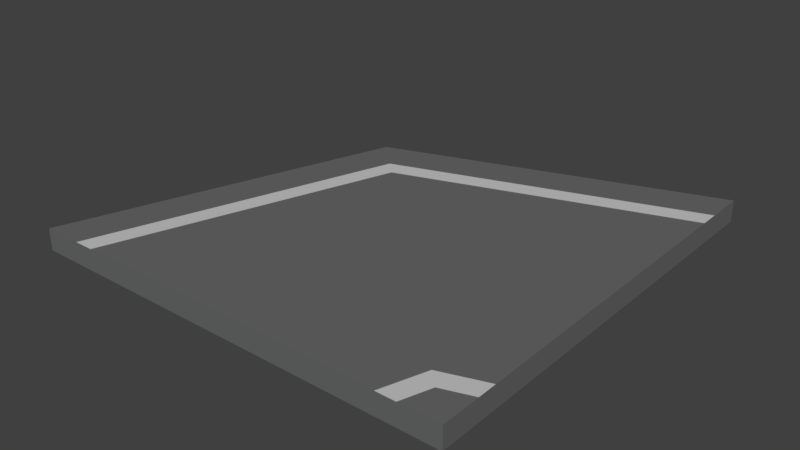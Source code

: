 # Source: Stra_e_Kurve_90.blend  (saved by Blender 2.77.0; exported with 4.5.12 LTS)
import bpy
from mathutils import Matrix  # noqa: F401  (used for matrix-valued properties, if any)

bpy.ops.wm.read_factory_settings(use_empty=True)
scene = bpy.context.scene
scene.name = 'Scene'

# ---- collections
col_collection_1 = bpy.data.collections.new('Collection 1'); scene.collection.children.link(col_collection_1)

# ---- materials (node trees are filled in below, after node groups)
mat_material_001 = bpy.data.materials.new('Material.001')
mat_material_001.alpha_threshold = 0.0
mat_material_001.use_transparent_shadow = False
mat_material_001.diffuse_color = (0.142, 0.1424, 0.1424, 1.0)
mat_material_001.roughness = 0.5
mat_material_002 = bpy.data.materials.new('Material.002')
mat_material_002.alpha_threshold = 0.0
mat_material_002.use_transparent_shadow = False
mat_material_002.diffuse_color = (0.5705, 0.5705, 0.5705, 1.0)
mat_material_002.roughness = 0.5

# ---- material node trees

# ---- world
world_world = bpy.data.worlds.new('World'); scene.world = world_world
world_world.color = (0.05088, 0.05088, 0.05088)
world_world.use_sun_shadow = False
world_world.sun_shadow_jitter_overblur = 0.0
world_world.cycles.sampling_method = 'MANUAL'

# ---- meshes
me_plane = bpy.data.meshes.new('Plane')
me_plane.from_pydata([(-1.0, -1.0, 0.0), (1.0, -1.0, 0.0), (-0.5, 0.5, 0.0), (1.0, 1.0, 0.0), (-0.5, 0.5, -0.05), (-1.0, -1.0, -0.05), (1.0, -1.0, -0.05), (1.0, 1.0, -0.05), (-0.5455, 0.3636, -0.05), (-0.5909, 0.2273, -0.05), (-0.6364, 0.09091, -0.05), (-0.6818, -0.04545, -0.05), (-0.7273, -0.1818, -0.05), (-0.7727, -0.3182, -0.05), (-0.8182, -0.4545, -0.05), (-0.8636, -0.5909, -0.05), (-0.9091, -0.7273, -0.05), (-0.9545, -0.8636, -0.05), (-0.8182, -1.0, -0.05), (-0.6364, -1.0, -0.05), (-0.4545, -1.0, -0.05), (-0.2727, -1.0, -0.05), (-0.09091, -1.0, -0.05), (0.09091, -1.0, -0.05), (0.2727, -1.0, -0.05), (0.4545, -1.0, -0.05), (0.6364, -1.0, -0.05), (0.8182, -1.0, -0.05), (1.0, -0.8182, -0.05), (1.0, -0.6364, -0.05), (1.0, -0.4545, -0.05), (1.0, -0.2727, -0.05), (1.0, -0.09091, -0.05), (1.0, 0.09091, -0.05), (1.0, 0.2727, -0.05), (1.0, 0.4545, -0.05), (1.0, 0.6364, -0.05), (1.0, 0.8182, -0.05), (0.8636, 0.9545, -0.05), (0.7273, 0.9091, -0.05), (0.5909, 0.8636, -0.05), (0.4545, 0.8182, -0.05), (0.3182, 0.7727, -0.05), (0.1818, 0.7273, -0.05), (0.04545, 0.6818, -0.05), (-0.09091, 0.6364, -0.05), (-0.2273, 0.5909, -0.05), (-0.3636, 0.5455, -0.05), (0.8636, -0.8636, -0.05), (0.7273, -0.7273, -0.05), (0.5909, -0.5909, -0.05), (0.4545, -0.4545, -0.05), (0.3182, -0.3182, -0.05), (0.1818, -0.1818, -0.05), (0.04545, -0.04545, -0.05), (-0.09091, 0.09091, -0.05), (-0.2273, 0.2273, -0.05), (-0.3636, 0.3636, -0.05), (0.8636, 0.7727, -0.05), (0.8636, 0.5909, -0.05), (0.7273, 0.7273, -0.05), (0.8636, 0.4091, -0.05), (0.7273, 0.5455, -0.05), (0.5909, 0.6818, -0.05), (0.8636, 0.2273, -0.05), (0.7273, 0.3636, -0.05), (0.5909, 0.5, -0.05), (0.4545, 0.6364, -0.05), (0.8636, 0.04545, -0.05), (0.7273, 0.1818, -0.05), (0.5909, 0.3182, -0.05), (0.4545, 0.4545, -0.05), (0.3182, 0.5909, -0.05), (0.8636, -0.1364, -0.05), (0.7273, 0.0, -0.05), (0.5909, 0.1364, -0.05), (0.4545, 0.2727, -0.05), (0.3182, 0.4091, -0.05), (0.1818, 0.5455, -0.05), (0.8636, -0.3182, -0.05), (0.7273, -0.1818, -0.05), (0.5909, -0.04545, -0.05), (0.4545, 0.09091, -0.05), (0.3182, 0.2273, -0.05), (0.1818, 0.3636, -0.05), (0.04545, 0.5, -0.05), (0.8636, -0.5, -0.05), (0.7273, -0.3636, -0.05), (0.5909, -0.2273, -0.05), (0.4545, -0.09091, -0.05), (0.3182, 0.04545, -0.05), (0.1818, 0.1818, -0.05), (0.04545, 0.3182, -0.05), (-0.09091, 0.4545, -0.05), (0.8636, -0.6818, -0.05), (0.7273, -0.5455, -0.05), (0.5909, -0.4091, -0.05), (0.4545, -0.2727, -0.05), (0.3182, -0.1364, -0.05), (0.1818, -2.98e-08, -0.05), (0.04545, 0.1364, -0.05), (-0.09091, 0.2727, -0.05), (-0.2273, 0.4091, -0.05), (-0.7727, -0.8636, -0.05), (-0.7273, -0.7273, -0.05), (-0.5909, -0.8636, -0.05), (-0.6818, -0.5909, -0.05), (-0.5455, -0.7273, -0.05), (-0.4091, -0.8636, -0.05), (-0.6364, -0.4545, -0.05), (-0.5, -0.5909, -0.05), (-0.3636, -0.7273, -0.05), (-0.2273, -0.8636, -0.05), (-0.5909, -0.3182, -0.05), (-0.4545, -0.4545, -0.05), (-0.3182, -0.5909, -0.05), (-0.1818, -0.7273, -0.05), (-0.04545, -0.8636, -0.05), (-0.5455, -0.1818, -0.05), (-0.4091, -0.3182, -0.05), (-0.2727, -0.4545, -0.05), (-0.1364, -0.5909, -0.05), (0.0, -0.7273, -0.05), (0.1364, -0.8636, -0.05), (-0.5, -0.04545, -0.05), (-0.3636, -0.1818, -0.05), (-0.2273, -0.3182, -0.05), (-0.09091, -0.4545, -0.05), (0.04545, -0.5909, -0.05), (0.1818, -0.7273, -0.05), (0.3182, -0.8636, -0.05), (-0.4545, 0.09091, -0.05), (-0.3182, -0.04545, -0.05), (-0.1818, -0.1818, -0.05), (-0.04545, -0.3182, -0.05), (0.09091, -0.4545, -0.05), (0.2273, -0.5909, -0.05), (0.3636, -0.7273, -0.05), (0.5, -0.8636, -0.05), (-0.4091, 0.2273, -0.05), (-0.2727, 0.09091, -0.05), (-0.1364, -0.04545, -0.05), (-1.49e-08, -0.1818, -0.05), (0.1364, -0.3182, -0.05), (0.2727, -0.4545, -0.05), (0.4091, -0.5909, -0.05), (0.5455, -0.7273, -0.05), (0.6818, -0.8636, -0.05), (-0.7273, -1.0, -0.05), (0.7273, -1.0, -0.05), (1.0, -0.7273, -0.05), (1.0, 0.7273, -0.05), (0.7955, -0.7955, -0.05), (-0.2955, 0.2955, -0.05), (0.9318, 0.7045, -0.05), (0.7955, 0.6591, -0.05), (0.6591, 0.6136, -0.05), (0.5227, 0.5682, -0.05), (0.3864, 0.5227, -0.05), (0.25, 0.4773, -0.05), (0.1136, 0.4318, -0.05), (-0.02273, 0.3864, -0.05), (0.9318, -0.75, -0.05), (-0.1591, 0.3409, -0.05), (0.9318, 0.7955, -0.05), (0.9318, 0.6136, -0.05), (0.8636, 0.6818, -0.05), (0.7955, 0.75, -0.05), (0.7955, 0.5682, -0.05), (0.7273, 0.6364, -0.05), (0.6591, 0.7045, -0.05), (0.6591, 0.5227, -0.05), (0.5909, 0.5909, -0.05), (0.5227, 0.6591, -0.05), (0.5227, 0.4773, -0.05), (0.4545, 0.5455, -0.05), (0.3864, 0.6136, -0.05), (0.3864, 0.4318, -0.05), (0.3182, 0.5, -0.05), (0.25, 0.5682, -0.05), (0.25, 0.3864, -0.05), (0.1818, 0.4545, -0.05), (0.1136, 0.5227, -0.05), (0.1136, 0.3409, -0.05), (0.04545, 0.4091, -0.05), (-0.02273, 0.4773, -0.05), (0.9318, -0.6591, -0.05), (-0.02273, 0.2955, -0.05), (-0.09091, 0.3636, -0.05), (-0.1591, 0.4318, -0.05), (0.9318, -0.8409, -0.05), (0.8636, -0.7727, -0.05), (0.7955, -0.7045, -0.05), (-0.1591, 0.25, -0.05), (-0.2273, 0.3182, -0.05), (-0.2955, 0.3864, -0.05), (-0.7045, -0.9318, -0.05), (-0.6591, -0.7955, -0.05), (-0.6136, -0.6591, -0.05), (-0.5682, -0.5227, -0.05), (-0.5227, -0.3864, -0.05), (-0.4773, -0.25, -0.05), (-0.4318, -0.1136, -0.05), (-0.3864, 0.02273, -0.05), (0.75, -0.9318, -0.05), (-0.3409, 0.1591, -0.05), (-0.7955, -0.9318, -0.05), (-0.75, -0.7955, -0.05), (-0.6818, -0.8636, -0.05), (-0.6136, -0.9318, -0.05), (-0.7045, -0.6591, -0.05), (-0.6364, -0.7273, -0.05), (-0.5682, -0.7955, -0.05), (-0.6591, -0.5227, -0.05), (-0.5909, -0.5909, -0.05), (-0.5227, -0.6591, -0.05), (-0.6136, -0.3864, -0.05), (-0.5455, -0.4545, -0.05), (-0.4773, -0.5227, -0.05), (-0.5682, -0.25, -0.05), (-0.5, -0.3182, -0.05), (-0.4318, -0.3864, -0.05), (-0.5227, -0.1136, -0.05), (-0.4545, -0.1818, -0.05), (-0.3864, -0.25, -0.05), (-0.4773, 0.02273, -0.05), (-0.4091, -0.04545, -0.05), (-0.3409, -0.1136, -0.05), (-0.4318, 0.1591, -0.05), (-0.3636, 0.09091, -0.05), (-0.2955, 0.02273, -0.05), (0.6591, -0.9318, -0.05), (-0.3864, 0.2955, -0.05), (-0.3182, 0.2273, -0.05), (-0.25, 0.1591, -0.05), (0.7045, -0.7955, -0.05), (0.7727, -0.8636, -0.05), (0.8409, -0.9318, -0.05), (-0.5, 0.5, 0.05), (-1.0, -1.0, 0.05), (1.0, -1.0, 0.05), (1.0, 1.0, 0.05), (-0.5455, 0.3636, 0.05), (-0.5909, 0.2273, 0.05), (-0.6364, 0.09091, 0.05), (-0.6818, -0.04545, 0.05), (-0.7273, -0.1818, 0.05), (-0.7727, -0.3182, 0.05), (-0.8182, -0.4545, 0.05), (-0.8636, -0.5909, 0.05), (-0.9091, -0.7273, 0.05), (-0.9545, -0.8636, 0.05), (-0.8182, -1.0, 0.05), (-0.6364, -1.0, 0.05), (-0.4545, -1.0, 0.05), (-0.2727, -1.0, 0.05), (-0.09091, -1.0, 0.05), (0.09091, -1.0, 0.05), (0.2727, -1.0, 0.05), (0.4545, -1.0, 0.05), (0.6364, -1.0, 0.05), (0.8182, -1.0, 0.05), (1.0, -0.8182, 0.05), (1.0, -0.6364, 0.05), (1.0, -0.4545, 0.05), (1.0, -0.2727, 0.05), (1.0, -0.09091, 0.05), (1.0, 0.09091, 0.05), (1.0, 0.2727, 0.05), (1.0, 0.4545, 0.05), (1.0, 0.6364, 0.05), (1.0, 0.8182, 0.05), (0.8636, 0.9545, 0.05), (0.7273, 0.9091, 0.05), (0.5909, 0.8636, 0.05), (0.4545, 0.8182, 0.05), (0.3182, 0.7727, 0.05), (0.1818, 0.7273, 0.05), (0.04545, 0.6818, 0.05), (-0.09091, 0.6364, 0.05), (-0.2273, 0.5909, 0.05), (-0.3636, 0.5455, 0.05), (0.8636, -0.8636, 0.05), (0.7273, -0.7273, 0.05), (0.5909, -0.5909, 0.05), (0.4545, -0.4545, 0.05), (0.3182, -0.3182, 0.05), (0.1818, -0.1818, 0.05), (0.04545, -0.04545, 0.05), (-0.09091, 0.09091, 0.05), (-0.2273, 0.2273, 0.05), (-0.3636, 0.3636, 0.05), (-0.2273, 0.4091, 0.05), (-0.09091, 0.2727, 0.05), (-0.09091, 0.4545, 0.05), (0.04545, 0.1364, 0.05), (0.04545, 0.3182, 0.05), (0.04545, 0.5, 0.05), (0.1818, -1.49e-08, 0.05), (0.1818, 0.1818, 0.05), (0.1818, 0.3636, 0.05), (0.1818, 0.5455, 0.05), (0.3182, -0.1364, 0.05), (0.3182, 0.04545, 0.05), (0.3182, 0.2273, 0.05), (0.3182, 0.4091, 0.05), (0.3182, 0.5909, 0.05), (0.4545, -0.2727, 0.05), (0.4545, -0.09091, 0.05), (0.4545, 0.09091, 0.05), (0.4545, 0.2727, 0.05), (0.4545, 0.4545, 0.05), (0.4545, 0.6364, 0.05), (0.5909, -0.4091, 0.05), (0.5909, -0.2273, 0.05), (0.5909, -0.04545, 0.05), (0.5909, 0.1364, 0.05), (0.5909, 0.3182, 0.05), (0.5909, 0.5, 0.05), (0.5909, 0.6818, 0.05), (0.7273, -0.5455, 0.05), (0.7273, -0.3636, 0.05), (0.7273, -0.1818, 0.05), (0.7273, -1.49e-08, 0.05), (0.7273, 0.1818, 0.05), (0.7273, 0.3636, 0.05), (0.7273, 0.5455, 0.05), (0.7273, 0.7273, 0.05), (0.8636, -0.6818, 0.05), (0.8636, -0.5, 0.05), (0.8636, -0.3182, 0.05), (0.8636, -0.1364, 0.05), (0.8636, 0.04545, 0.05), (0.8636, 0.2273, 0.05), (0.8636, 0.4091, 0.05), (0.8636, 0.5909, 0.05), (0.8636, 0.7727, 0.05), (0.6818, -0.8636, 0.05), (0.5455, -0.7273, 0.05), (0.5, -0.8636, 0.05), (0.4091, -0.5909, 0.05), (0.3636, -0.7273, 0.05), (0.3182, -0.8636, 0.05), (0.2727, -0.4545, 0.05), (0.2273, -0.5909, 0.05), (0.1818, -0.7273, 0.05), (0.1364, -0.8636, 0.05), (0.1364, -0.3182, 0.05), (0.09091, -0.4545, 0.05), (0.04545, -0.5909, 0.05), (1.118e-08, -0.7273, 0.05), (-0.04545, -0.8636, 0.05), (0.0, -0.1818, 0.05), (-0.04545, -0.3182, 0.05), (-0.09091, -0.4545, 0.05), (-0.1364, -0.5909, 0.05), (-0.1818, -0.7273, 0.05), (-0.2273, -0.8636, 0.05), (-0.1364, -0.04545, 0.05), (-0.1818, -0.1818, 0.05), (-0.2273, -0.3182, 0.05), (-0.2727, -0.4545, 0.05), (-0.3182, -0.5909, 0.05), (-0.3636, -0.7273, 0.05), (-0.4091, -0.8636, 0.05), (-0.2727, 0.09091, 0.05), (-0.3182, -0.04545, 0.05), (-0.3636, -0.1818, 0.05), (-0.4091, -0.3182, 0.05), (-0.4545, -0.4545, 0.05), (-0.5, -0.5909, 0.05), (-0.5455, -0.7273, 0.05), (-0.5909, -0.8636, 0.05), (-0.4091, 0.2273, 0.05), (-0.4545, 0.09091, 0.05), (-0.5, -0.04545, 0.05), (-0.5455, -0.1818, 0.05), (-0.5909, -0.3182, 0.05), (-0.6364, -0.4545, 0.05), (-0.6818, -0.5909, 0.05), (-0.7273, -0.7273, 0.05), (-0.7727, -0.8636, 0.05), (-0.7273, -1.0, 0.05), (0.7273, -1.0, 0.05), (1.0, -0.7273, 0.05), (1.0, 0.7273, 0.05), (0.7955, -0.7955, 0.05), (-0.2955, 0.2955, 0.05), (-0.2273, 0.3182, 0.05), (-0.09091, 0.3636, 0.05), (0.04545, 0.4091, 0.05), (0.1818, 0.4545, 0.05), (0.3182, 0.5, 0.05), (0.4545, 0.5455, 0.05), (0.5909, 0.5909, 0.05), (0.7273, 0.6364, 0.05), (0.8636, -0.7727, 0.05), (0.8636, 0.6818, 0.05), (-0.2955, 0.3864, 0.05), (-0.1591, 0.25, 0.05), (-0.1591, 0.3409, 0.05), (-0.1591, 0.4318, 0.05), (-0.02273, 0.2955, 0.05), (-0.02273, 0.3864, 0.05), (-0.02273, 0.4773, 0.05), (0.1136, 0.3409, 0.05), (0.1136, 0.4318, 0.05), (0.1136, 0.5227, 0.05), (0.25, 0.3864, 0.05), (0.25, 0.4773, 0.05), (0.25, 0.5682, 0.05), (0.3864, 0.4318, 0.05), (0.3864, 0.5227, 0.05), (0.3864, 0.6136, 0.05), (0.5227, 0.4773, 0.05), (0.5227, 0.5682, 0.05), (0.5227, 0.6591, 0.05), (0.6591, 0.5227, 0.05), (0.6591, 0.6136, 0.05), (0.6591, 0.7045, 0.05), (0.7955, -0.7045, 0.05), (0.7955, 0.5682, 0.05), (0.7955, 0.6591, 0.05), (0.7955, 0.75, 0.05), (0.9318, -0.8409, 0.05), (0.9318, -0.75, 0.05), (0.9318, -0.6591, 0.05), (0.9318, 0.6136, 0.05), (0.9318, 0.7045, 0.05), (0.9318, 0.7955, 0.05), (0.8409, -0.9318, 0.05), (0.6591, -0.9318, 0.05), (0.7045, -0.7955, 0.05), (-0.6136, -0.9318, 0.05), (-0.25, 0.1591, 0.05), (-0.2955, 0.02273, 0.05), (-0.3409, -0.1136, 0.05), (-0.3864, -0.25, 0.05), (-0.4318, -0.3864, 0.05), (-0.4773, -0.5227, 0.05), (-0.5227, -0.6591, 0.05), (-0.5682, -0.7955, 0.05), (-0.7955, -0.9318, 0.05), (-0.3864, 0.2955, 0.05), (-0.4318, 0.1591, 0.05), (-0.4773, 0.02273, 0.05), (-0.5227, -0.1136, 0.05), (-0.5682, -0.25, 0.05), (-0.6136, -0.3864, 0.05), (-0.6591, -0.5227, 0.05), (-0.7045, -0.6591, 0.05), (-0.75, -0.7955, 0.05), (0.7727, -0.8636, 0.05), (0.75, -0.9318, 0.05), (-0.3182, 0.2273, 0.05), (-0.3409, 0.1591, 0.05), (-0.3636, 0.09091, 0.05), (-0.3864, 0.02273, 0.05), (-0.4091, -0.04545, 0.05), (-0.4318, -0.1136, 0.05), (-0.4545, -0.1818, 0.05), (-0.4773, -0.25, 0.05), (-0.5, -0.3182, 0.05), (-0.5227, -0.3864, 0.05), (-0.5455, -0.4545, 0.05), (-0.5682, -0.5227, 0.05), (-0.5909, -0.5909, 0.05), (-0.6136, -0.6591, 0.05), (-0.6364, -0.7273, 0.05), (-0.6591, -0.7955, 0.05), (-0.6818, -0.8636, 0.05), (-0.7045, -0.9318, 0.05)], [], [(2, 0, 239, 251, 250, 249, 248, 247, 246, 245, 244, 243, 242, 238), (384, 385, 270, 269, 268, 267, 266, 265, 264, 263), (4, 57, 8), (6, 48, 190, 28), (151, 150, 29, 30, 31, 32, 33, 34, 35, 36), (0, 2, 4, 8, 9, 10, 11, 12, 13, 14, 15, 16, 17, 5), (2, 3, 7, 38, 39, 40, 41, 42, 43, 44, 45, 46, 47, 4), (149, 148, 19, 20, 21, 22, 23, 24, 25, 26), (37, 38, 7), (36, 154, 151), (35, 59, 165, 36), (34, 61, 35), (33, 64, 34), (32, 68, 33), (31, 73, 32), (30, 79, 31), (29, 86, 30), (28, 162, 150), (37, 164, 58, 38), (58, 39, 38), (36, 165, 154), (59, 155, 166), (58, 167, 60, 39), (60, 40, 39), (35, 61, 59), (61, 62, 168, 59), (59, 168, 155), (62, 156, 169), (60, 170, 63, 40), (63, 41, 40), (34, 64, 61), (64, 65, 61), (61, 65, 62), (65, 66, 171, 62), (62, 171, 156), (66, 157, 172), (63, 173, 67, 41), (67, 42, 41), (33, 68, 64), (68, 69, 64), (64, 69, 65), (69, 70, 65), (65, 70, 66), (70, 71, 174, 66), (66, 174, 157), (71, 158, 175), (67, 176, 72, 42), (72, 43, 42), (32, 73, 68), (73, 74, 68), (68, 74, 69), (74, 75, 69), (69, 75, 70), (75, 76, 70), (70, 76, 71), (76, 77, 177, 71), (71, 177, 158), (77, 159, 178), (72, 179, 78, 43), (78, 44, 43), (31, 79, 73), (79, 80, 73), (73, 80, 74), (80, 81, 74), (74, 81, 75), (81, 82, 75), (75, 82, 76), (82, 83, 76), (76, 83, 77), (83, 84, 180, 77), (77, 180, 159), (84, 160, 181), (78, 182, 85, 44), (85, 45, 44), (30, 86, 79), (86, 87, 79), (79, 87, 80), (87, 88, 80), (80, 88, 81), (88, 89, 81), (81, 89, 82), (89, 90, 82), (82, 90, 83), (90, 91, 83), (83, 91, 84), (91, 92, 183, 84), (84, 183, 160), (92, 161, 184), (85, 185, 93, 45), (93, 46, 45), (29, 186, 94, 86), (94, 95, 86), (86, 95, 87), (95, 96, 87), (87, 96, 88), (96, 97, 88), (88, 97, 89), (97, 98, 89), (89, 98, 90), (98, 99, 90), (90, 99, 91), (99, 100, 91), (91, 100, 92), (100, 101, 187, 92), (92, 187, 161), (101, 163, 188), (93, 189, 102, 46), (102, 47, 46), (28, 190, 162), (48, 152, 191), (94, 192, 49, 95), (49, 50, 95), (95, 50, 96), (50, 51, 96), (96, 51, 97), (51, 52, 97), (97, 52, 98), (52, 53, 98), (98, 53, 99), (53, 54, 99), (99, 54, 100), (54, 55, 100), (100, 55, 101), (55, 56, 193, 101), (101, 193, 163), (56, 153, 194), (102, 195, 57, 47), (57, 4, 47), (17, 18, 5), (16, 103, 17), (15, 104, 16), (14, 106, 15), (13, 109, 14), (12, 113, 13), (11, 118, 12), (10, 124, 11), (9, 131, 10), (8, 139, 9), (17, 103, 206, 18), (103, 196, 206), (16, 104, 207, 103), (104, 197, 207), (103, 208, 196), (105, 20, 19, 209), (15, 106, 210, 104), (106, 198, 210), (104, 211, 197), (107, 108, 105, 212), (105, 108, 20), (108, 21, 20), (14, 109, 213, 106), (109, 199, 213), (106, 214, 198), (110, 111, 107, 215), (107, 111, 108), (111, 112, 108), (108, 112, 21), (112, 22, 21), (13, 113, 216, 109), (113, 200, 216), (109, 217, 199), (114, 115, 110, 218), (110, 115, 111), (115, 116, 111), (111, 116, 112), (116, 117, 112), (112, 117, 22), (117, 23, 22), (12, 118, 219, 113), (118, 201, 219), (113, 220, 200), (119, 120, 114, 221), (114, 120, 115), (120, 121, 115), (115, 121, 116), (121, 122, 116), (116, 122, 117), (122, 123, 117), (117, 123, 23), (123, 24, 23), (11, 124, 222, 118), (124, 202, 222), (118, 223, 201), (125, 126, 119, 224), (119, 126, 120), (126, 127, 120), (120, 127, 121), (127, 128, 121), (121, 128, 122), (128, 129, 122), (122, 129, 123), (129, 130, 123), (123, 130, 24), (130, 25, 24), (10, 131, 225, 124), (131, 203, 225), (124, 226, 202), (132, 133, 125, 227), (125, 133, 126), (133, 134, 126), (126, 134, 127), (134, 135, 127), (127, 135, 128), (135, 136, 128), (128, 136, 129), (136, 137, 129), (129, 137, 130), (137, 138, 130), (130, 138, 25), (138, 26, 25), (9, 139, 228, 131), (139, 205, 228), (131, 229, 203), (140, 141, 132, 230), (132, 141, 133), (141, 142, 133), (133, 142, 134), (142, 143, 134), (134, 143, 135), (143, 144, 135), (135, 144, 136), (144, 145, 136), (136, 145, 137), (145, 146, 137), (137, 146, 138), (146, 147, 138), (138, 147, 231, 26), (147, 204, 231), (8, 57, 232, 139), (57, 153, 232), (139, 233, 205), (56, 55, 140, 234), (140, 55, 141), (55, 54, 141), (141, 54, 142), (54, 53, 142), (142, 53, 143), (53, 52, 143), (143, 52, 144), (52, 51, 144), (144, 51, 145), (51, 50, 145), (145, 50, 146), (50, 49, 146), (146, 49, 235, 147), (49, 152, 235), (147, 236, 204), (48, 6, 27, 237), (204, 237, 27), (204, 236, 237), (236, 48, 237), (235, 236, 147), (235, 152, 236), (152, 48, 236), (205, 234, 140), (205, 233, 234), (233, 56, 234), (232, 233, 139), (232, 153, 233), (153, 56, 233), (231, 149, 26), (231, 204, 149), (204, 27, 149), (203, 230, 132), (203, 229, 230), (229, 140, 230), (228, 229, 131), (228, 205, 229), (205, 140, 229), (202, 227, 125), (202, 226, 227), (226, 132, 227), (225, 226, 124), (225, 203, 226), (203, 132, 226), (201, 224, 119), (201, 223, 224), (223, 125, 224), (222, 223, 118), (222, 202, 223), (202, 125, 223), (200, 221, 114), (200, 220, 221), (220, 119, 221), (219, 220, 113), (219, 201, 220), (201, 119, 220), (199, 218, 110), (199, 217, 218), (217, 114, 218), (216, 217, 109), (216, 200, 217), (200, 114, 217), (198, 215, 107), (198, 214, 215), (214, 110, 215), (213, 214, 106), (213, 199, 214), (199, 110, 214), (197, 212, 105), (197, 211, 212), (211, 107, 212), (210, 211, 104), (210, 198, 211), (198, 107, 211), (196, 209, 19), (196, 208, 209), (208, 105, 209), (207, 208, 103), (207, 197, 208), (197, 105, 208), (206, 148, 18), (206, 196, 148), (196, 19, 148), (194, 195, 102), (194, 153, 195), (153, 57, 195), (163, 194, 102), (163, 193, 194), (193, 56, 194), (191, 192, 94), (191, 152, 192), (152, 49, 192), (162, 191, 94), (162, 190, 191), (190, 48, 191), (188, 189, 93), (188, 163, 189), (163, 102, 189), (161, 188, 93), (161, 187, 188), (187, 101, 188), (184, 185, 85), (184, 161, 185), (161, 93, 185), (160, 184, 85), (160, 183, 184), (183, 92, 184), (181, 182, 78), (181, 160, 182), (160, 85, 182), (159, 181, 78), (159, 180, 181), (180, 84, 181), (178, 179, 72), (178, 159, 179), (159, 78, 179), (158, 178, 72), (158, 177, 178), (177, 77, 178), (175, 176, 67), (175, 158, 176), (158, 72, 176), (157, 175, 67), (157, 174, 175), (174, 71, 175), (172, 173, 63), (172, 157, 173), (157, 67, 173), (156, 172, 63), (156, 171, 172), (171, 66, 172), (169, 170, 60), (169, 156, 170), (156, 63, 170), (155, 169, 60), (155, 168, 169), (168, 62, 169), (166, 167, 58), (166, 155, 167), (155, 60, 167), (154, 166, 58), (154, 165, 166), (165, 59, 166), (150, 186, 29), (150, 162, 186), (162, 94, 186), (151, 164, 37), (151, 154, 164), (154, 58, 164), (1, 0, 5, 18, 148, 149, 27, 6), (3, 1, 6, 28, 150, 151, 37, 7), (238, 242, 291), (240, 262, 424, 282), (3, 2, 238, 281, 280, 279, 278, 277, 276, 275, 274, 273, 272, 241), (382, 383, 260, 259, 258, 257, 256, 255, 254, 253), (291, 281, 238), (290, 388, 387), (289, 293, 399, 290), (288, 295, 289), (287, 298, 288), (286, 302, 287), (285, 307, 286), (284, 313, 285), (283, 320, 284), (282, 396, 386), (291, 398, 292, 281), (292, 280, 281), (290, 399, 388), (293, 389, 400), (292, 401, 294, 280), (294, 279, 280), (289, 295, 293), (295, 296, 402, 293), (293, 402, 389), (296, 390, 403), (294, 404, 297, 279), (297, 278, 279), (288, 298, 295), (298, 299, 295), (295, 299, 296), (299, 300, 405, 296), (296, 405, 390), (300, 391, 406), (297, 407, 301, 278), (301, 277, 278), (287, 302, 298), (302, 303, 298), (298, 303, 299), (303, 304, 299), (299, 304, 300), (304, 305, 408, 300), (300, 408, 391), (305, 392, 409), (301, 410, 306, 277), (306, 276, 277), (286, 307, 302), (307, 308, 302), (302, 308, 303), (308, 309, 303), (303, 309, 304), (309, 310, 304), (304, 310, 305), (310, 311, 411, 305), (305, 411, 392), (311, 393, 412), (306, 413, 312, 276), (312, 275, 276), (285, 313, 307), (313, 314, 307), (307, 314, 308), (314, 315, 308), (308, 315, 309), (315, 316, 309), (309, 316, 310), (316, 317, 310), (310, 317, 311), (317, 318, 414, 311), (311, 414, 393), (318, 394, 415), (312, 416, 319, 275), (319, 274, 275), (284, 320, 313), (320, 321, 313), (313, 321, 314), (321, 322, 314), (314, 322, 315), (322, 323, 315), (315, 323, 316), (323, 324, 316), (316, 324, 317), (324, 325, 317), (317, 325, 318), (325, 326, 417, 318), (318, 417, 394), (326, 395, 418), (319, 419, 327, 274), (327, 273, 274), (283, 420, 328, 320), (328, 329, 320), (320, 329, 321), (329, 330, 321), (321, 330, 322), (330, 331, 322), (322, 331, 323), (331, 332, 323), (323, 332, 324), (332, 333, 324), (324, 333, 325), (333, 334, 325), (325, 334, 326), (334, 335, 421, 326), (326, 421, 395), (335, 397, 422), (327, 423, 336, 273), (336, 272, 273), (282, 424, 396), (262, 384, 425), (328, 426, 263, 329), (263, 264, 329), (329, 264, 330), (264, 265, 330), (330, 265, 331), (265, 266, 331), (331, 266, 332), (266, 267, 332), (332, 267, 333), (267, 268, 333), (333, 268, 334), (268, 269, 334), (334, 269, 335), (269, 270, 427, 335), (335, 427, 397), (270, 385, 428), (336, 429, 271, 272), (271, 241, 272), (282, 430, 261, 240), (283, 432, 386), (284, 338, 283), (285, 340, 284), (286, 343, 285), (287, 347, 286), (288, 352, 287), (289, 358, 288), (290, 434, 365, 289), (291, 443, 387), (282, 452, 430), (337, 431, 453), (283, 338, 337, 432), (338, 339, 337), (337, 339, 260, 431), (339, 259, 260), (284, 340, 338), (340, 341, 338), (338, 341, 339), (341, 342, 339), (339, 342, 259), (342, 258, 259), (285, 343, 340), (343, 344, 340), (340, 344, 341), (344, 345, 341), (341, 345, 342), (345, 346, 342), (342, 346, 258), (346, 257, 258), (286, 347, 343), (347, 348, 343), (343, 348, 344), (348, 349, 344), (344, 349, 345), (349, 350, 345), (345, 350, 346), (350, 351, 346), (346, 351, 257), (351, 256, 257), (287, 352, 347), (352, 353, 347), (347, 353, 348), (353, 354, 348), (348, 354, 349), (354, 355, 349), (349, 355, 350), (355, 356, 350), (350, 356, 351), (356, 357, 351), (351, 357, 256), (357, 255, 256), (288, 358, 352), (358, 359, 352), (352, 359, 353), (359, 360, 353), (353, 360, 354), (360, 361, 354), (354, 361, 355), (361, 362, 355), (355, 362, 356), (362, 363, 356), (356, 363, 357), (363, 364, 357), (357, 364, 255), (364, 254, 255), (289, 365, 358), (365, 435, 366, 358), (358, 366, 359), (366, 436, 367, 359), (359, 367, 360), (367, 437, 368, 360), (360, 368, 361), (368, 438, 369, 361), (361, 369, 362), (369, 439, 370, 362), (362, 370, 363), (370, 440, 371, 363), (363, 371, 364), (371, 441, 372, 364), (364, 372, 254), (372, 433, 253, 254), (290, 454, 434), (373, 444, 455), (365, 456, 435), (374, 445, 457), (366, 458, 436), (375, 446, 459), (367, 460, 437), (376, 447, 461), (368, 462, 438), (377, 448, 463), (369, 464, 439), (378, 449, 465), (370, 466, 440), (379, 450, 467), (371, 468, 441), (380, 451, 469), (372, 470, 433), (381, 442, 471), (291, 242, 373, 443), (242, 243, 373), (373, 243, 374, 444), (243, 244, 374), (374, 244, 375, 445), (244, 245, 375), (375, 245, 376, 446), (245, 246, 376), (376, 246, 377, 447), (246, 247, 377), (377, 247, 378, 448), (247, 248, 378), (378, 248, 379, 449), (248, 249, 379), (379, 249, 380, 450), (249, 250, 380), (380, 250, 381, 451), (250, 251, 381), (381, 251, 252, 442), (251, 239, 252), (471, 382, 253), (471, 442, 382), (442, 252, 382), (433, 471, 253), (433, 470, 471), (470, 381, 471), (469, 470, 372), (469, 451, 470), (451, 381, 470), (441, 469, 372), (441, 468, 469), (468, 380, 469), (467, 468, 371), (467, 450, 468), (450, 380, 468), (440, 467, 371), (440, 466, 467), (466, 379, 467), (465, 466, 370), (465, 449, 466), (449, 379, 466), (439, 465, 370), (439, 464, 465), (464, 378, 465), (463, 464, 369), (463, 448, 464), (448, 378, 464), (438, 463, 369), (438, 462, 463), (462, 377, 463), (461, 462, 368), (461, 447, 462), (447, 377, 462), (437, 461, 368), (437, 460, 461), (460, 376, 461), (459, 460, 367), (459, 446, 460), (446, 376, 460), (436, 459, 367), (436, 458, 459), (458, 375, 459), (457, 458, 366), (457, 445, 458), (445, 375, 458), (435, 457, 366), (435, 456, 457), (456, 374, 457), (455, 456, 365), (455, 444, 456), (444, 374, 456), (434, 455, 365), (434, 454, 455), (454, 373, 455), (453, 383, 261), (453, 431, 383), (431, 260, 383), (430, 453, 261), (430, 452, 453), (452, 337, 453), (387, 454, 290), (387, 443, 454), (443, 373, 454), (386, 452, 282), (386, 432, 452), (432, 337, 452), (428, 429, 336), (428, 385, 429), (385, 271, 429), (397, 428, 336), (397, 427, 428), (427, 270, 428), (425, 426, 328), (425, 384, 426), (384, 263, 426), (396, 425, 328), (396, 424, 425), (424, 262, 425), (422, 423, 327), (422, 397, 423), (397, 336, 423), (395, 422, 327), (395, 421, 422), (421, 335, 422), (418, 419, 319), (418, 395, 419), (395, 327, 419), (394, 418, 319), (394, 417, 418), (417, 326, 418), (415, 416, 312), (415, 394, 416), (394, 319, 416), (393, 415, 312), (393, 414, 415), (414, 318, 415), (412, 413, 306), (412, 393, 413), (393, 312, 413), (392, 412, 306), (392, 411, 412), (411, 311, 412), (409, 410, 301), (409, 392, 410), (392, 306, 410), (391, 409, 301), (391, 408, 409), (408, 305, 409), (406, 407, 297), (406, 391, 407), (391, 301, 407), (390, 406, 297), (390, 405, 406), (405, 300, 406), (403, 404, 294), (403, 390, 404), (390, 297, 404), (389, 403, 294), (389, 402, 403), (402, 296, 403), (400, 401, 292), (400, 389, 401), (389, 294, 401), (388, 400, 292), (388, 399, 400), (399, 293, 400), (386, 420, 283), (386, 396, 420), (396, 328, 420), (387, 398, 291), (387, 388, 398), (388, 292, 398), (0, 1, 240, 261, 383, 382, 252, 239), (1, 3, 241, 271, 385, 384, 262, 240)])
me_plane.polygons.foreach_set('material_index', [0, 0, 0, 0, 0, 0, 0, 0, 0, 0, 0, 0, 0, 0, 0, 0, 0, 1, 0, 0, 0, 0, 0, 0, 0, 0, 0, 0, 0, 0, 0, 0, 0, 0, 0, 0, 0, 0, 0, 0, 0, 0, 0, 0, 0, 0, 0, 0, 0, 0, 0, 0, 0, 0, 0, 0, 0, 0, 0, 0, 0, 0, 0, 0, 0, 0, 0, 0, 0, 0, 0, 0, 0, 0, 0, 0, 0, 0, 0, 0, 0, 0, 0, 0, 0, 0, 0, 0, 0, 0, 0, 0, 0, 0, 0, 0, 0, 0, 0, 0, 0, 0, 0, 0, 0, 0, 0, 0, 1, 1, 0, 0, 0, 0, 0, 0, 0, 0, 0, 0, 0, 0, 0, 0, 0, 0, 0, 0, 0, 0, 0, 0, 0, 0, 0, 0, 0, 0, 0, 1, 0, 1, 1, 0, 0, 1, 1, 0, 0, 0, 0, 1, 1, 0, 0, 0, 0, 0, 0, 1, 1, 0, 0, 0, 0, 0, 0, 0, 0, 1, 1, 0, 0, 0, 0, 0, 0, 0, 0, 0, 0, 1, 1, 0, 0, 0, 0, 0, 0, 0, 0, 0, 0, 0, 0, 1, 1, 0, 0, 0, 0, 0, 0, 0, 0, 0, 0, 0, 0, 0, 0, 1, 1, 0, 0, 0, 0, 0, 0, 0, 0, 0, 0, 0, 0, 0, 0, 0, 0, 1, 1, 0, 0, 0, 0, 0, 0, 0, 0, 0, 0, 0, 0, 0, 0, 0, 0, 0, 1, 1, 1, 0, 0, 1, 0, 0, 0, 1, 1, 0, 0, 0, 1, 0, 0, 0, 1, 1, 0, 0, 0, 0, 1, 1, 0, 0, 0, 0, 1, 1, 0, 0, 0, 0, 1, 1, 0, 0, 0, 0, 1, 1, 0, 0, 0, 0, 1, 1, 0, 0, 0, 0, 1, 1, 0, 0, 0, 0, 1, 1, 0, 1, 1, 0, 1, 1, 1, 1, 0, 0, 0, 0, 0, 0, 1, 1, 1, 1, 1, 1, 0, 0, 1, 1, 1, 1, 0, 0, 1, 1, 1, 1, 0, 0, 1, 1, 1, 1, 0, 0, 1, 1, 1, 1, 0, 0, 1, 1, 1, 1, 0, 0, 1, 1, 1, 1, 0, 0, 1, 1, 1, 1, 0, 0, 0, 0, 0, 1, 1, 1, 0, 0, 0, 0, 0, 0, 0, 0, 0, 0, 0, 0, 0, 0, 0, 1, 0, 0, 0, 0, 0, 0, 0, 0, 0, 0, 0, 0, 0, 0, 0, 0, 0, 0, 0, 0, 0, 0, 0, 0, 0, 0, 0, 0, 0, 0, 0, 0, 0, 0, 0, 0, 0, 0, 0, 0, 0, 0, 0, 0, 0, 0, 0, 0, 0, 0, 0, 0, 0, 0, 0, 0, 0, 0, 0, 0, 0, 0, 0, 0, 0, 0, 0, 0, 0, 0, 0, 0, 0, 0, 0, 0, 0, 0, 0, 0, 0, 0, 0, 0, 0, 0, 0, 0, 0, 0, 1, 1, 0, 0, 0, 0, 0, 0, 0, 0, 0, 0, 0, 0, 0, 0, 0, 0, 0, 0, 0, 0, 0, 0, 0, 0, 0, 0, 0, 1, 1, 0, 0, 0, 0, 0, 0, 0, 0, 0, 0, 0, 0, 0, 0, 0, 0, 0, 0, 0, 0, 0, 0, 0, 0, 0, 0, 0, 0, 0, 0, 0, 0, 0, 0, 0, 0, 0, 0, 0, 0, 0, 0, 0, 0, 0, 0, 0, 0, 0, 0, 0, 0, 0, 0, 0, 0, 0, 0, 0, 0, 0, 0, 0, 0, 0, 0, 0, 0, 0, 0, 0, 0, 1, 0, 1, 0, 1, 0, 1, 0, 1, 0, 1, 0, 1, 0, 1, 0, 1, 0, 0, 0, 0, 0, 0, 0, 0, 0, 0, 0, 0, 0, 0, 0, 0, 0, 0, 0, 0, 0, 1, 1, 0, 0, 1, 0, 1, 1, 0, 0, 1, 0, 1, 1, 0, 0, 1, 0, 1, 1, 0, 0, 1, 0, 1, 1, 0, 0, 1, 0, 1, 1, 0, 0, 1, 0, 1, 1, 0, 0, 1, 0, 1, 1, 0, 0, 1, 0, 1, 1, 0, 0, 1, 1, 0, 0, 1, 1, 0, 0, 1, 1, 1, 0, 0, 1, 1, 1, 1, 0, 0, 0, 0, 0, 0, 1, 1, 1, 1, 1, 1, 0, 0, 1, 1, 1, 1, 0, 0, 1, 1, 1, 1, 0, 0, 1, 1, 1, 1, 0, 0, 1, 1, 1, 1, 0, 0, 1, 1, 1, 1, 0, 0, 1, 1, 1, 1, 0, 0, 1, 1, 1, 1, 0, 0, 0, 0, 0, 1, 1, 1, 0, 0])
me_plane.materials.append(mat_material_001)
me_plane.materials.append(mat_material_002)
me_plane.use_remesh_preserve_volume = False
me_plane.use_remesh_preserve_attributes = False
me_plane.use_mirror_vertex_groups = False
me_plane.update()

# ---- objects
ob_plane = bpy.data.objects.new('Plane', me_plane)

# ---- transforms, parenting, visibility, modifiers, constraints
ob_plane.location = (0.0, 0.0, 0.0)
ob_plane.scale = (2.0, 2.0, 2.0)
ob_plane.lineart.crease_threshold = 0.0

# ---- collection membership
col_collection_1.objects.link(ob_plane)

# ---- scene / render settings (as saved in the file)
scene.frame_start = 1; scene.frame_end = 250; scene.frame_set(1)
scene.render.engine = 'BLENDER_EEVEE_NEXT'
scene.render.resolution_percentage = 50
scene.render.dither_intensity = 0.0
scene.cycles.use_denoising = False
scene.cycles.samples = 128
scene.cycles.sampling_pattern = 'TABULATED_SOBOL'
scene.cycles.light_sampling_threshold = 0.0
scene.cycles.use_adaptive_sampling = False
scene.cycles.use_light_tree = False
scene.cycles.blur_glossy = 0.0
scene.cycles.sample_clamp_indirect = 0.0
scene.view_settings.view_transform = 'Standard'
bpy.context.view_layer.update()

# ---- added for rendering (the .blend has no active camera and no usable light): camera, sun
cam_auto = bpy.data.cameras.new('AutoCamera')
cam_auto.lens = 50.0
cam_auto.sensor_width = 36.0
cam_auto.clip_end = 1000.0
ob_auto_camera = bpy.data.objects.new('AutoCamera', cam_auto)
scene.collection.objects.link(ob_auto_camera)
ob_auto_camera.location = (5.23713, -6.28456, 4.1897)
ob_auto_camera.rotation_euler = (1.09748, -7.21219e-08, 0.694738)
scene.camera = ob_auto_camera
light_auto_sun = bpy.data.lights.new('AutoSun', 'SUN')
light_auto_sun.energy = 3.0
light_auto_sun.angle = 0.0523599
ob_auto_sun = bpy.data.objects.new('AutoSun', light_auto_sun)
scene.collection.objects.link(ob_auto_sun)
ob_auto_sun.rotation_euler = (0.872665, 0.174533, 0.523599)
bpy.context.view_layer.update()
